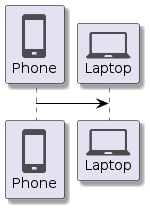

The diagram above was rendered by PlantUML. Its source (embedded in the PNG):
@startuml
skinparam shadowing true
skinparam ParticipantBorderColor black
skinparam arrowcolor black
skinparam SequenceLifeLineBorderColor black
skinparam SequenceLifeLineBackgroundColor PapayaWhip
!include <tupadr3/common>
!include <office/Servers/database_server>
!include <office/Servers/application_server>
!include <office/Concepts/firewall_orange>
!include <office/Clouds/cloud_disaster_red>
!include <office/Devices/cell_phone_generic>
!include <office/Devices/device_laptop>

participant "<$cell_phone_generic>\nPhone" as phone
participant "<$device_laptop>\nLaptop" as laptop

phone -> laptop
@enduml